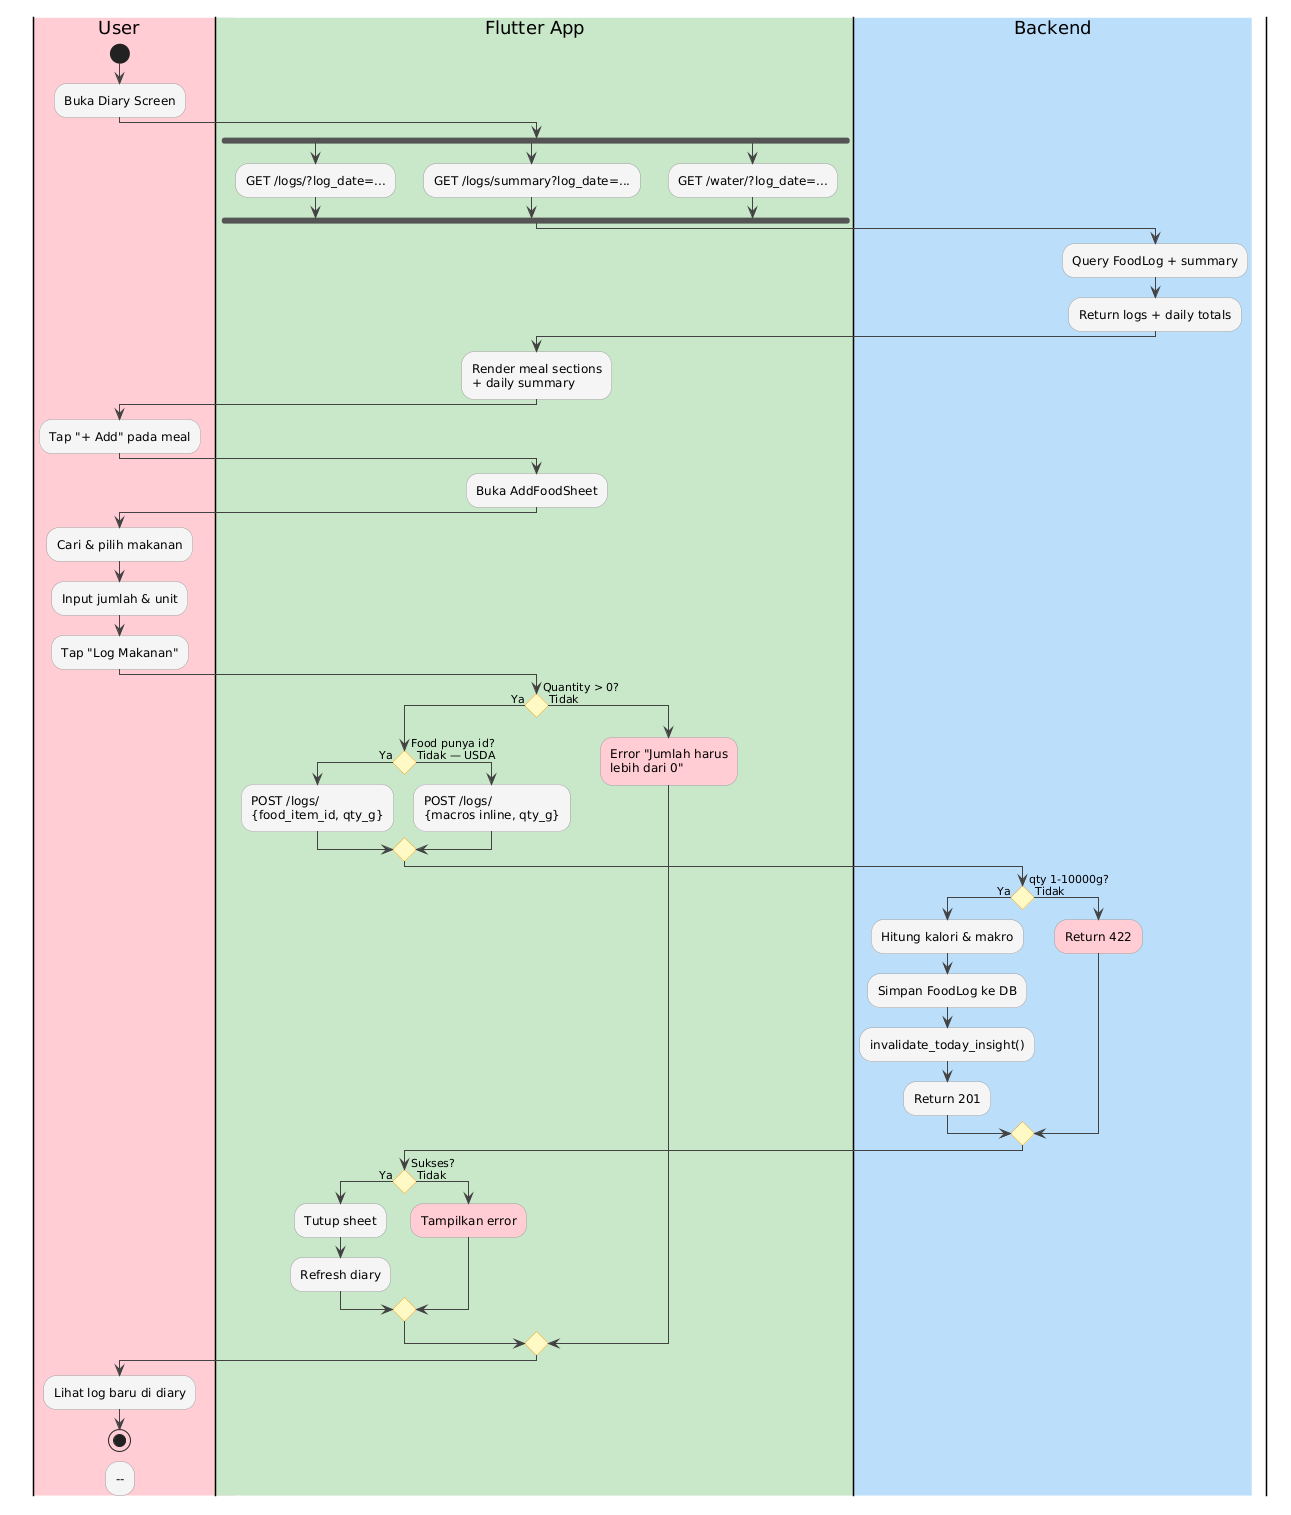

The diagram above was rendered by PlantUML. Its source (embedded in the PNG):
@startuml
skinparam swimlaneWidth 200                                                                          
  skinparam conditionStyle diamond
  skinparam activity {                                                                                 
    BackgroundColor #F5F5F5                                    
    BorderColor #9E9E9E                                                                                
    ArrowColor #424242
    DiamondBackgroundColor #FFF9C4                                                                     
    DiamondBorderColor #F9A825                                 
  }                                                                                                    
                                                               
  |#FFCDD2|User|                                                                                       
  start                                                        
  :Buka Diary Screen;                                                                                  
                                                               
  |#C8E6C9|Flutter App|                  
  fork
    :GET /logs/?log_date=...;                                                                          
  fork again
    :GET /logs/summary?log_date=...;                                                                   
  fork again                                                                                           
    :GET /water/?log_date=...;           
  end fork                                                                                             
                                                               
  |#BBDEFB|Backend|                                                                                    
  :Query FoodLog + summary;                                    
  :Return logs + daily totals;           
                                                                                                       
  |#C8E6C9|Flutter App|
  :Render meal sections\n+ daily summary;                                                              
                                                                                                       
  |#FFCDD2|User|                                                                                       
  :Tap "+ Add" pada meal;                                                                              
                                                                                                       
  |#C8E6C9|Flutter App|                                        
  :Buka AddFoodSheet;                                                                                  
                                                               
  |#FFCDD2|User|                                                                                       
  :Cari & pilih makanan;
  :Input jumlah & unit;                                                                                
  :Tap "Log Makanan";                                                                                  
                                         
  |#C8E6C9|Flutter App|                                                                                
  if (Quantity > 0?) then (Ya)                                 
    if (Food punya id?) then (Ya)                                                                      
      :POST /logs/\n{food_item_id, qty_g};                                                             
    else (Tidak — USDA)                                                                                
      :POST /logs/\n{macros inline, qty_g};                                                            
    endif                                                                                              
                                                               
    |#BBDEFB|Backend|                                                                                  
    if (qty 1-10000g?) then (Ya)                               
      :Hitung kalori & makro;                                                                          
      :Simpan FoodLog ke DB;                                                                           
      :invalidate_today_insight();                                                                     
      :Return 201;                                                                                     
    else (Tidak)                                                                                       
      :Return 422; <<#FFCDD2>>           
    endif                                                                                              
                                                               
    |#C8E6C9|Flutter App|                
    if (Sukses?) then (Ya)
      :Tutup sheet;                                                                                    
      :Refresh diary;
    else (Tidak)                                                                                       
      :Tampilkan error; <<#FFCDD2>>                            
    endif                                                                                              
  else (Tidak)
    :Error "Jumlah harus\nlebih dari 0"; <<#FFCDD2>>                                                   
  endif                                                                                                
                                         
  |#FFCDD2|User|                                                                                       
  :Lihat log baru di diary;                                    
  stop                                                                                                 
   
  
                                                               
  ---
@enduml